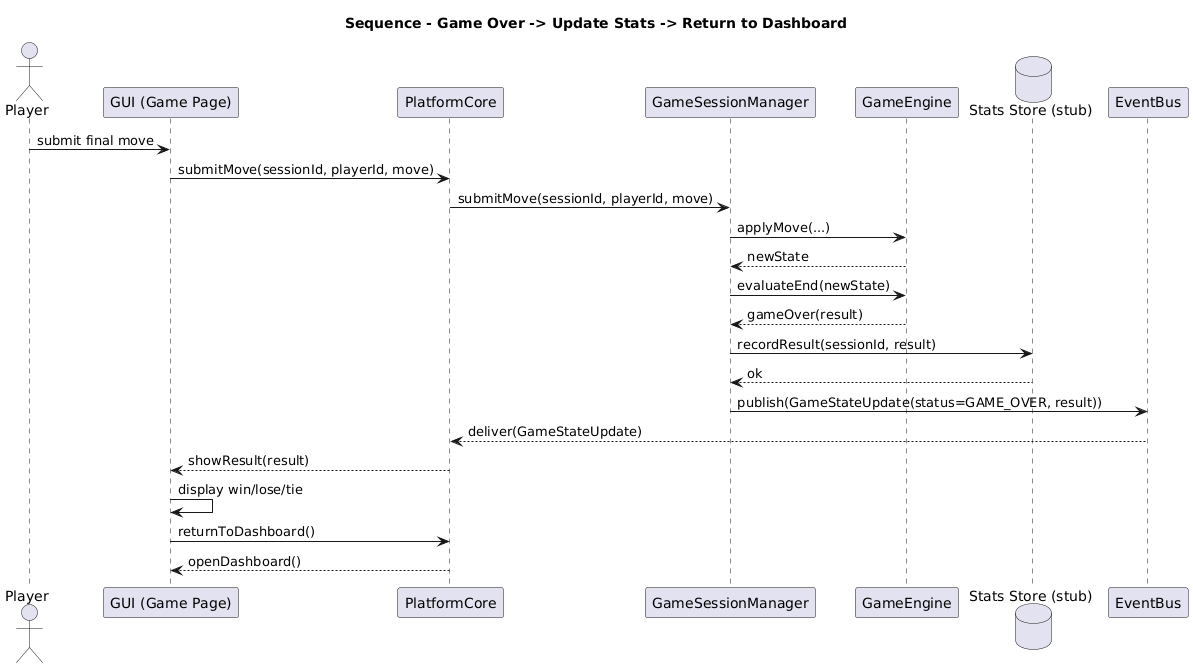

The diagram above was rendered by PlantUML. Its source (embedded in the PNG):
@startuml
title Sequence - Game Over -> Update Stats -> Return to Dashboard

actor Player
participant "GUI (Game Page)" as GUI
participant "PlatformCore" as Core
participant "GameSessionManager" as GSM
participant "GameEngine" as Engine
database "Stats Store (stub)" as Stats
participant "EventBus" as Bus

Player -> GUI : submit final move
GUI -> Core : submitMove(sessionId, playerId, move)
Core -> GSM : submitMove(sessionId, playerId, move)

GSM -> Engine : applyMove(...)
Engine --> GSM : newState
GSM -> Engine : evaluateEnd(newState)
Engine --> GSM : gameOver(result)

GSM -> Stats : recordResult(sessionId, result)
Stats --> GSM : ok

GSM -> Bus : publish(GameStateUpdate(status=GAME_OVER, result))
Bus --> Core : deliver(GameStateUpdate)

Core --> GUI : showResult(result)
GUI -> GUI : display win/lose/tie
GUI -> Core : returnToDashboard()
Core --> GUI : openDashboard()
@enduml